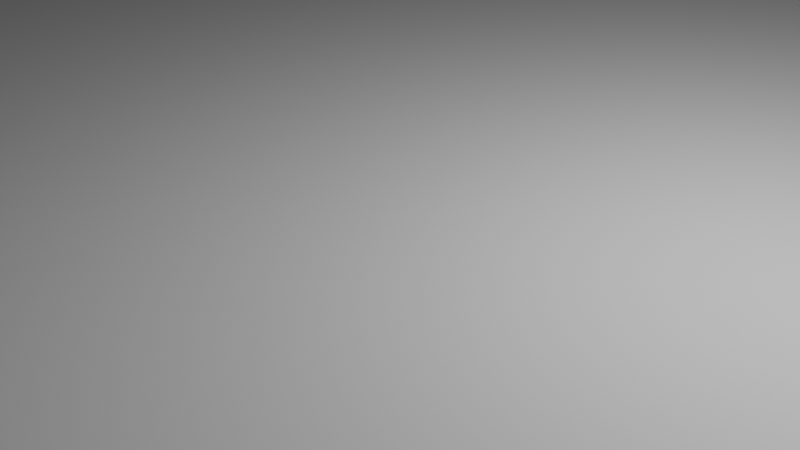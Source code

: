 # Source: test_ground.blend  (saved by Blender 3.5.10; exported with 4.5.12 LTS)
import bpy
from mathutils import Matrix  # noqa: F401  (used for matrix-valued properties, if any)

bpy.ops.wm.read_factory_settings(use_empty=True)
scene = bpy.context.scene
scene.name = 'Scene'

# ---- collections
col_collection = bpy.data.collections.new('Collection'); scene.collection.children.link(col_collection)

# ---- world
world_world = bpy.data.worlds.new('World'); scene.world = world_world
world_world.use_nodes = True; world_world.node_tree.nodes.clear()
_N = world_world.node_tree.nodes; _L = world_world.node_tree.links
n0 = _N.new('ShaderNodeOutputWorld'); n0.name = 'World Output'; n0.location = (300, 300)
n1 = _N.new('ShaderNodeBackground'); n1.name = 'Background'; n1.location = (10, 300)
n1.inputs[0].default_value = (0.05088, 0.05088, 0.05088, 1.0)
_L.new(n1.outputs[0], n0.inputs[0])
n0.is_active_output = True
world_world.color = (0.05088, 0.05088, 0.05088)
world_world.use_sun_shadow = False
world_world.sun_shadow_jitter_overblur = 0.0

# ---- cameras
cam_camera = bpy.data.cameras.new('Camera')
cam_camera.clip_end = 100.0
cam_camera.ortho_scale = 7.314

# ---- lights
light_light = bpy.data.lights.new('Light', 'POINT')
light_light.transmission_factor = 0.0
light_light.energy = 1000.0
light_light.shadow_soft_size = 0.1
light_light.shadow_maximum_resolution = 0.006
light_light.use_absolute_resolution = True

# ---- meshes
me_plane = bpy.data.meshes.new('Plane')
me_plane.from_pydata([(-1.446, -0.5547, -0.203), (-1.589, 0.02173, -0.203), (-1.354, 0.6419, -0.203), (-0.7725, -1.086, -0.203), (-1.244, -0.8239, -0.203), (-1.005, -0.99, -0.203), (1.413, -0.7727, -0.203), (0.3068, -1.124, -0.203), (1.171, -0.9785, -0.203), (-0.466, 1.202, -0.203), (-1.193, 0.7775, -0.203), (-1.005, 1.01, -0.203), (0.5479, 1.195, -0.203), (1.281, 0.5449, -0.203), (0.9777, 1.042, -0.203), (1.409, -0.4398, -0.203), (1.088, -0.1743, -0.203), (1.277, 0.1468, -0.203), (-1.233, 7.821e-06, 4.585e-05), (-1.171, -0.411, 4.585e-05), (-1.097, 0.4603, 4.585e-05), (-0.9902, 0.5784, 4.585e-05), (-1.028, -0.6538, 4.585e-05), (-0.8044, -0.8005, 4.585e-05), (-0.6592, -0.8606, 4.585e-05), (0.2177, -0.8969, 4.585e-05), (0.9764, -0.7755, 4.585e-05), (1.133, -0.6419, 4.585e-05), (0.9829, 0.1796, 4.585e-05), (0.9854, 0.4369, 4.585e-05), (0.7597, 0.8068, 4.585e-05), (0.4698, 0.9329, 4.585e-05), (-0.3933, 0.9394, 4.585e-05), (-0.8215, 0.7868, 4.585e-05), (1.131, -0.4355, 4.585e-05), (0.7859, -0.1361, 4.585e-05), (-1.296, 0.04981, -0.05782), (-1.203, -0.4223, -0.05782), (-1.124, 0.5662, -0.05782), (-1.013, 0.686, -0.05782), (-1.062, -0.6659, -0.05782), (-0.8385, -0.8099, -0.05782), (-0.6558, -0.8855, -0.05782), (0.249, -0.9221, -0.05782), (1.036, -0.7939, -0.05782), (1.228, -0.6302, -0.05782), (1.076, 0.1878, -0.05782), (1.079, 0.504, -0.05782), (0.8263, 0.9177, -0.05782), (0.5002, 1.05, -0.05782), (-0.386, 1.057, -0.05782), (-0.8452, 0.8933, -0.05782), (1.225, -0.3692, -0.05782), (0.9136, -0.1112, -0.05782), (-1.334, -0.4938, -0.1362), (-1.454, 0.03465, -0.1362), (-1.248, 0.6071, -0.1362), (-1.11, 0.7354, -0.1362), (-1.16, -0.7512, -0.1362), (-0.9284, -0.9071, -0.1362), (-0.7188, -0.994, -0.1362), (0.2802, -1.031, -0.1362), (1.109, -0.8936, -0.1362), (1.328, -0.7072, -0.1362), (1.188, 0.5261, -0.1362), (1.184, 0.1657, -0.1362), (0.908, 0.9847, -0.1362), (0.526, 1.128, -0.1362), (-0.4292, 1.135, -0.1362), (-0.9315, 0.9564, -0.1362), (1.325, -0.4073, -0.1362), (1.008, -0.1453, -0.1362)], [], [(22, 23, 24, 25, 26, 27, 34, 35, 28, 29, 30, 31, 32, 33, 21, 20, 18, 19), (54, 55, 1, 0), (55, 56, 2, 1), (56, 57, 10, 2), (58, 54, 0, 4), (59, 58, 4, 5), (60, 59, 5, 3), (61, 60, 3, 7), (62, 61, 7, 8), (63, 62, 8, 6), (64, 65, 17, 13), (66, 64, 13, 14), (67, 66, 14, 12), (68, 67, 12, 9), (69, 68, 9, 11), (57, 69, 11, 10), (70, 63, 6, 15), (71, 70, 15, 16), (65, 71, 16, 17), (19, 18, 36, 37), (18, 20, 38, 36), (20, 21, 39, 38), (22, 19, 37, 40), (23, 22, 40, 41), (24, 23, 41, 42), (25, 24, 42, 43), (26, 25, 43, 44), (27, 26, 44, 45), (29, 28, 46, 47), (30, 29, 47, 48), (31, 30, 48, 49), (32, 31, 49, 50), (33, 32, 50, 51), (21, 33, 51, 39), (34, 27, 45, 52), (35, 34, 52, 53), (28, 35, 53, 46), (46, 53, 71, 65), (53, 52, 70, 71), (52, 45, 63, 70), (39, 51, 69, 57), (51, 50, 68, 69), (50, 49, 67, 68), (49, 48, 66, 67), (48, 47, 64, 66), (47, 46, 65, 64), (45, 44, 62, 63), (44, 43, 61, 62), (43, 42, 60, 61), (42, 41, 59, 60), (41, 40, 58, 59), (40, 37, 54, 58), (38, 39, 57, 56), (36, 38, 56, 55), (37, 36, 55, 54), (1, 2, 10, 11, 9, 12, 14, 13, 17, 16, 15, 6, 8, 7, 3, 5, 4, 0)])
_uv = me_plane.uv_layers.new(name='UVMap')
_uv.uv.foreach_set('vector', [0.5332, 0.5636, 0.5357, 0.5396, 0.5515, 0.533, 0.6922, 0.5332, 0.7141, 0.5423, 0.7221, 0.5588, 0.7219, 0.5847, 0.7, 0.6253, 0.7237, 0.6693, 0.7232, 0.6953, 0.7154, 0.7172, 0.6869, 0.724, 0.5582, 0.7242, 0.5327, 0.7141, 0.5283, 0.6896, 0.5205, 0.6608, 0.5195, 0.6274, 0.5203, 0.5958, 0.0879, 0.8314, 0.08783, 0.8535, 0.08753, 0.8535, 0.08753, 0.8308, 0.08783, 0.8535, 0.08793, 0.8758, 0.08753, 0.8762, 0.08753, 0.8535, 0.08793, 0.8758, 0.08892, 0.8975, 0.08753, 0.8989, 0.08753, 0.8762, 0.08955, 0.8093, 0.0879, 0.8314, 0.08753, 0.8308, 0.08753, 0.8081, 0.09424, 0.7953, 0.08955, 0.8093, 0.08753, 0.8081, 0.09323, 0.7944, 0.1073, 0.7899, 0.09424, 0.7953, 0.09323, 0.7944, 0.107, 0.7887, 0.1972, 0.7899, 0.1073, 0.7899, 0.107, 0.7887, 0.1977, 0.7887, 0.2109, 0.7956, 0.1972, 0.7899, 0.1977, 0.7887, 0.2115, 0.7944, 0.2164, 0.8087, 0.2109, 0.7956, 0.2115, 0.7944, 0.2172, 0.8081, 0.2165, 0.8981, 0.2167, 0.8767, 0.2172, 0.8762, 0.2172, 0.8989, 0.211, 0.9118, 0.2165, 0.8981, 0.2172, 0.8989, 0.2115, 0.9126, 0.1965, 0.9172, 0.211, 0.9118, 0.2115, 0.9126, 0.1977, 0.9183, 0.1081, 0.9173, 0.1965, 0.9172, 0.1977, 0.9183, 0.107, 0.9183, 0.0939, 0.9115, 0.1081, 0.9173, 0.107, 0.9183, 0.09323, 0.9126, 0.08892, 0.8975, 0.0939, 0.9115, 0.09323, 0.9126, 0.08753, 0.8989, 0.2165, 0.8302, 0.2164, 0.8087, 0.2172, 0.8081, 0.2172, 0.8308, 0.2132, 0.853, 0.2165, 0.8302, 0.2172, 0.8308, 0.2172, 0.8535, 0.2167, 0.8767, 0.2132, 0.853, 0.2172, 0.8535, 0.2172, 0.8762, 0.08001, 0.1328, 0.07948, 0.1521, 0.0784, 0.1522, 0.07857, 0.1308, 0.07948, 0.1521, 0.08015, 0.1725, 0.07863, 0.1741, 0.0784, 0.1522, 0.08015, 0.1725, 0.0849, 0.1901, 0.08078, 0.1946, 0.07863, 0.1741, 0.08786, 0.1131, 0.08001, 0.1328, 0.07857, 0.1308, 0.08214, 0.1094, 0.08942, 0.09843, 0.08786, 0.1131, 0.08214, 0.1094, 0.08566, 0.09522, 0.09903, 0.0944, 0.08942, 0.09843, 0.08566, 0.09522, 0.09791, 0.09018, 0.185, 0.09452, 0.09903, 0.0944, 0.09791, 0.09018, 0.1868, 0.09022, 0.1984, 0.1001, 0.185, 0.09452, 0.1868, 0.09022, 0.2004, 0.09588, 0.2033, 0.1102, 0.1984, 0.1001, 0.2004, 0.09588, 0.2058, 0.1082, 0.204, 0.1936, 0.2043, 0.1777, 0.2064, 0.1761, 0.2061, 0.196, 0.1992, 0.2069, 0.204, 0.1936, 0.2061, 0.196, 0.2008, 0.2098, 0.1818, 0.2111, 0.1992, 0.2069, 0.2008, 0.2098, 0.1854, 0.2148, 0.1032, 0.2112, 0.1818, 0.2111, 0.1854, 0.2148, 0.09966, 0.2149, 0.08755, 0.205, 0.1032, 0.2112, 0.09966, 0.2149, 0.08493, 0.209, 0.0849, 0.1901, 0.08755, 0.205, 0.08493, 0.209, 0.08078, 0.1946, 0.2032, 0.126, 0.2033, 0.1102, 0.2058, 0.1082, 0.2059, 0.1282, 0.1898, 0.1508, 0.2032, 0.126, 0.2059, 0.1282, 0.1988, 0.1513, 0.2043, 0.1777, 0.1898, 0.1508, 0.1988, 0.1513, 0.2064, 0.1761, 0.2064, 0.1761, 0.1988, 0.1513, 0.2035, 0.1519, 0.2069, 0.1755, 0.1988, 0.1513, 0.2059, 0.1282, 0.2067, 0.129, 0.2035, 0.1519, 0.2059, 0.1282, 0.2058, 0.1082, 0.2067, 0.1075, 0.2067, 0.129, 0.08078, 0.1946, 0.08493, 0.209, 0.08414, 0.2103, 0.07915, 0.1963, 0.08493, 0.209, 0.09966, 0.2149, 0.09834, 0.2161, 0.08414, 0.2103, 0.09966, 0.2149, 0.1854, 0.2148, 0.1868, 0.2161, 0.09834, 0.2161, 0.1854, 0.2148, 0.2008, 0.2098, 0.2013, 0.2107, 0.1868, 0.2161, 0.2008, 0.2098, 0.2061, 0.196, 0.2068, 0.1969, 0.2013, 0.2107, 0.2061, 0.196, 0.2064, 0.1761, 0.2069, 0.1755, 0.2068, 0.1969, 0.2058, 0.1082, 0.2004, 0.09588, 0.2011, 0.09445, 0.2067, 0.1075, 0.2004, 0.09588, 0.1868, 0.09022, 0.1874, 0.08877, 0.2011, 0.09445, 0.1868, 0.09022, 0.09791, 0.09018, 0.09753, 0.08875, 0.1874, 0.08877, 0.09791, 0.09018, 0.08566, 0.09522, 0.08447, 0.09414, 0.09753, 0.08875, 0.08566, 0.09522, 0.08214, 0.1094, 0.07978, 0.1081, 0.08447, 0.09414, 0.08214, 0.1094, 0.07857, 0.1308, 0.07814, 0.1302, 0.07978, 0.1081, 0.07863, 0.1741, 0.08078, 0.1946, 0.07915, 0.1963, 0.07817, 0.1746, 0.0784, 0.1522, 0.07863, 0.1741, 0.07817, 0.1746, 0.07806, 0.1523, 0.07857, 0.1308, 0.0784, 0.1522, 0.07806, 0.1523, 0.07814, 0.1302, 0.08753, 0.8535, 0.08753, 0.8762, 0.08753, 0.8989, 0.09323, 0.9126, 0.107, 0.9183, 0.1977, 0.9183, 0.2115, 0.9126, 0.2172, 0.8989, 0.2172, 0.8762, 0.2172, 0.8535, 0.2172, 0.8308, 0.2172, 0.8081, 0.2115, 0.7944, 0.1977, 0.7887, 0.107, 0.7887, 0.09323, 0.7944, 0.08753, 0.8081, 0.08753, 0.8308])
me_plane.update()

# ---- objects
ob_light = bpy.data.objects.new('Light', light_light)
ob_camera = bpy.data.objects.new('Camera', cam_camera)
ob_plane = bpy.data.objects.new('Plane', me_plane)

# ---- transforms, parenting, visibility, modifiers, constraints
ob_light.location = (4.1, 1.27, 5.904)
ob_light.rotation_euler = (0.6503, 0.05522, 1.866)
ob_light.scale = (1.089, 1.057, 1.034)
ob_light.lock_rotations_4d = False
ob_light.empty_display_type = 'ARROWS'
ob_light.color = (0.0, 0.0, 0.0, 0.0)
ob_light.lineart.crease_threshold = 0.0
ob_camera.location = (7.674, -7.366, 4.958)
ob_camera.rotation_euler = (1.109, 0.0, 0.8149)
ob_camera.scale = (1.089, 1.018, 1.072)
ob_camera.lock_rotations_4d = False
ob_camera.empty_display_type = 'ARROWS'
ob_camera.color = (0.0, 0.0, 0.0, 0.0)
ob_camera.display_type = 'WIRE'
ob_camera.lineart.crease_threshold = 0.0
ob_plane.location = (-0.339, 0.1755, 0.0)
ob_plane.rotation_euler = (0.0, -0.0, 1.571)
ob_plane.scale = (40.21, 80.42, 26.7)

# ---- collection membership
col_collection.objects.link(ob_light)
col_collection.objects.link(ob_camera)
col_collection.objects.link(ob_plane)

# ---- scene / render settings (as saved in the file)
scene.camera = ob_camera
scene.frame_start = 1; scene.frame_end = 250; scene.frame_set(2)
scene.render.engine = 'CYCLES'
scene.cycles.sampling_pattern = 'TABULATED_SOBOL'
scene.view_settings.view_transform = 'Filmic'
bpy.context.view_layer.update()
